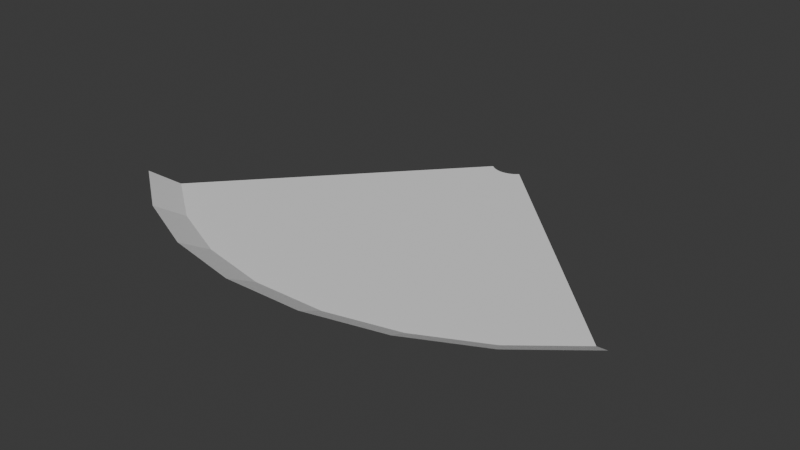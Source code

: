 # Source: flame_sweep.blend  (saved by Blender 4.0.36; exported with 4.5.12 LTS)
import bpy
from mathutils import Matrix  # noqa: F401  (used for matrix-valued properties, if any)

bpy.ops.wm.read_factory_settings(use_empty=True)
scene = bpy.context.scene
scene.name = 'Scene'

# ---- collections
col_collection = bpy.data.collections.new('Collection'); scene.collection.children.link(col_collection)

# ---- materials (node trees are filled in below, after node groups)
mat_materials_objects_fire = bpy.data.materials.new('materials/objects/fire')

# ---- material node trees

# ---- world
world_world = bpy.data.worlds.new('World'); scene.world = world_world
world_world.use_nodes = True; world_world.node_tree.nodes.clear()
_N = world_world.node_tree.nodes; _L = world_world.node_tree.links
n0 = _N.new('ShaderNodeOutputWorld'); n0.name = 'World Output'; n0.location = (300, 300)
n1 = _N.new('ShaderNodeBackground'); n1.name = 'Background'; n1.location = (10, 300)
n1.inputs[0].default_value = (0.05088, 0.05088, 0.05088, 1.0)
_L.new(n1.outputs[0], n0.inputs[0])
n0.is_active_output = True
world_world.color = (0.05088, 0.05088, 0.05088)
world_world.use_sun_shadow = False
world_world.sun_shadow_jitter_overblur = 0.0

# ---- meshes
me_plane = bpy.data.meshes.new('Plane')
me_plane.from_pydata([(0.316, -0.8683, 0.0), (0.4965, -0.7793, 0.0), (0.6534, -0.6534, 0.0), (0.1206, -0.9162, 0.0), (-0.08054, -0.9205, 0.0), (-0.2779, -0.8813, 0.0), (-0.462, -0.8003, 0.0), (-0.6243, -0.6813, 0.0), (0.3441, -0.9453, 0.04327), (0.5405, -0.8484, 0.04327), (0.7113, -0.7113, 0.04327), (0.1313, -0.9974, 0.04327), (-0.08768, -1.002, 0.04327), (-0.3025, -0.9594, 0.04327), (-0.503, -0.8712, 0.04327), (-0.6796, -0.7417, 0.04327), (0.03372, -0.05294, 0.0), (0.04438, -0.04438, 0.0), (-0.0424, -0.04628, 0.0), (0.02147, -0.05898, 0.0), (0.008193, -0.06223, 0.0), (-0.00547, -0.06253, 0.0), (-0.01887, -0.05986, 0.0), (-0.03138, -0.05436, 0.0)], [], [(16, 1, 2, 17), (5, 6, 14, 13), (3, 4, 12, 11), (1, 0, 8, 9), (6, 7, 15, 14), (4, 5, 13, 12), (2, 1, 9, 10), (0, 3, 11, 8), (7, 6, 23, 18), (6, 5, 22, 23), (5, 4, 21, 22), (4, 3, 20, 21), (3, 0, 19, 20), (0, 1, 16, 19)])
_uv = me_plane.uv_layers.new(name='UVMap')
_uv.uv.foreach_set('vector', [0.1429, 0.004578, 0.1429, 0.7611, 9.999e-05, 0.7611, 0.0, 0.004578, 0.7166, 0.7611, 0.8571, 0.7611, 0.8571, 1.0, 0.7166, 1.0, 0.4286, 0.7611, 0.5714, 0.7611, 0.5714, 1.0, 0.4286, 1.0, 0.1429, 0.7611, 0.2857, 0.7611, 0.2857, 1.0, 0.1429, 1.0, 0.8571, 0.7611, 0.9988, 0.7611, 1.002, 1.0, 0.8571, 1.0, 0.5714, 0.7611, 0.7166, 0.7611, 0.7166, 1.0, 0.5714, 1.0, 9.999e-05, 0.7611, 0.1429, 0.7611, 0.1429, 1.0, 0.002246, 1.0, 0.2857, 0.7611, 0.4286, 0.7611, 0.4286, 1.0, 0.2857, 1.0, 0.9988, 0.7611, 0.8571, 0.7611, 0.8571, 0.004578, 1.0, 0.004578, 0.8571, 0.7611, 0.7166, 0.7611, 0.7143, 0.004578, 0.8571, 0.004578, 0.7166, 0.7611, 0.5714, 0.7611, 0.5714, 0.004578, 0.7143, 0.004578, 0.5714, 0.7611, 0.4286, 0.7611, 0.4286, 0.004578, 0.5714, 0.004578, 0.4286, 0.7611, 0.2857, 0.7611, 0.2857, 0.004578, 0.4286, 0.004578, 0.2857, 0.7611, 0.1429, 0.7611, 0.1429, 0.004578, 0.2857, 0.004578])
_ca = me_plane.color_attributes.new('Color', 'FLOAT_COLOR', 'POINT')
_ca.data.foreach_set('color', [1.0, 1.0, 0.9999, 0.9931, 1.0, 1.0, 0.9999, 1.0, 1.0, 1.0, 0.9999, 1.0, 1.0, 1.0, 0.9999, 0.9897, 1.0, 1.0, 0.9999, 1.0, 1.0, 1.0, 0.9999, 0.8129, 1.0, 1.0, 0.9999, 0.915, 1.0, 0.9999, 0.9999, 1.0, 1.0, 1.0, 0.9999, 0.0, 1.0, 1.0, 0.9999, 0.0, 1.0, 0.9999, 0.9999, 0.0, 1.0, 1.0, 0.9999, 0.0, 1.0, 1.0, 0.9999, 0.0, 0.9545, 0.9543, 0.9543, 0.0, 1.0, 1.0, 0.9999, 0.0, 1.0, 1.0, 0.9999, 0.0, 1.0, 1.0, 0.9999, 1.0, 1.0, 1.0, 0.9999, 1.0, 1.0, 1.0, 0.9999, 1.0, 1.0, 1.0, 0.9999, 1.0, 1.0, 1.0, 0.9999, 1.0, 1.0, 1.0, 0.9999, 1.0, 1.0, 1.0, 0.9999, 1.0, 1.0, 1.0, 0.9999, 1.0])
me_plane.materials.append(mat_materials_objects_fire)
me_plane.use_paint_bone_selection = False
me_plane.use_paint_mask_vertex = True
me_plane.update()

# ---- objects
ob_plane = bpy.data.objects.new('Plane', me_plane)

# ---- transforms, parenting, visibility, modifiers, constraints
ob_plane.location = (0.0, 0.0, 0.0)

# ---- collection membership
col_collection.objects.link(ob_plane)

# ---- scene / render settings (as saved in the file)
scene.frame_start = 1; scene.frame_end = 250; scene.frame_set(1)
scene.render.engine = 'BLENDER_EEVEE_NEXT'
scene.cycles.sampling_pattern = 'TABULATED_SOBOL'
bpy.context.view_layer.update()

# ---- added for rendering (the .blend has no active camera and no usable light): camera, sun
cam_auto = bpy.data.cameras.new('AutoCamera')
cam_auto.lens = 50.0
cam_auto.sensor_width = 36.0
cam_auto.clip_end = 1000.0
ob_auto_camera = bpy.data.objects.new('AutoCamera', cam_auto)
scene.collection.objects.link(ob_auto_camera)
ob_auto_camera.location = (1.57889, -2.39891, 1.27207)
ob_auto_camera.rotation_euler = (1.09748, -7.21219e-08, 0.694738)
scene.camera = ob_auto_camera
light_auto_sun = bpy.data.lights.new('AutoSun', 'SUN')
light_auto_sun.energy = 3.0
light_auto_sun.angle = 0.0523599
ob_auto_sun = bpy.data.objects.new('AutoSun', light_auto_sun)
scene.collection.objects.link(ob_auto_sun)
ob_auto_sun.rotation_euler = (0.872665, 0.174533, 0.523599)
bpy.context.view_layer.update()
